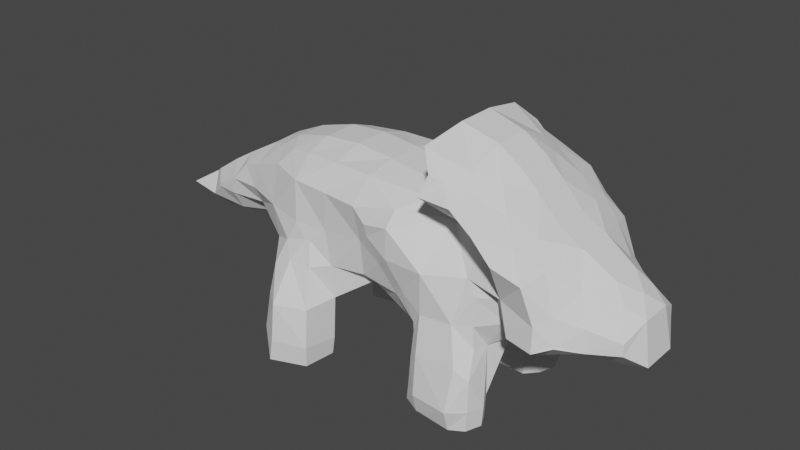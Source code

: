 # Source: model.blend  (saved by Blender 3.2.14; exported with 4.5.12 LTS)
import bpy
from mathutils import Matrix  # noqa: F401  (used for matrix-valued properties, if any)

bpy.ops.wm.read_factory_settings(use_empty=True)
scene = bpy.context.scene
scene.name = 'Scene'

# ---- world
world_world = bpy.data.worlds.new('World'); scene.world = world_world
world_world.use_nodes = True; world_world.node_tree.nodes.clear()
_N = world_world.node_tree.nodes; _L = world_world.node_tree.links
n0 = _N.new('ShaderNodeOutputWorld'); n0.name = 'World Output'; n0.location = (300, 300)
n1 = _N.new('ShaderNodeBackground'); n1.name = 'Background'; n1.location = (10, 300)
n1.inputs[0].default_value = (0.05088, 0.05088, 0.05088, 1.0)
_L.new(n1.outputs[0], n0.inputs[0])
n0.is_active_output = True
world_world.color = (0.05088, 0.05088, 0.05088)
world_world.use_sun_shadow = False
world_world.sun_shadow_jitter_overblur = 0.0

# ---- meshes
me_icosphere_002 = bpy.data.meshes.new('Icosphere.002')
me_icosphere_002.from_pydata([(-16.07, -0.05494, -4.179), (-16.68, -0.5762, -3.605), (-15.79, -0.113, -3.035), (-14.51, -1.187, -2.952), (-14.48, -1.197, -2.849), (-15.13, -0.19, -4.266), (-15.13, -0.9551, -3.54), (-15.04, -0.6585, -2.563), (-13.69, -1.253, -2.964), (-13.54, -1.308, -2.308), (-12.94, -1.208, -1.601), (-13.73, -0.0925, -4.153), (-13.71, -0.8127, -3.707), (-14.02, -0.6559, -1.866), (-13.27, -0.6465, -1.413), (-12.16, -1.224, -2.874), (-12.18, -1.561, -2.18), (-12.14, -1.394, -1.325), (-13.03, 0.03398, -3.978), (-12.36, -0.4771, -3.569), (-12.02, -0.574, -0.7043), (-10.18, -3.037, -7.137), (-10.24, -3.186, -6.47), (-10.09, -3.038, -5.074), (-10.0, -2.788, -4.009), (-10.25, -2.614, -7.141), (-10.22, -2.428, -6.445), (-10.24, -2.07, -5.114), (-10.55, -2.016, -3.429), (-10.71, -2.088, -2.197), (-10.74, -1.73, -0.7881), (-9.436, -1.355, -4.142), (-10.6, -0.5727, -3.708), (-11.17, -0.9359, -0.4028), (-9.516, -3.763, -7.302), (-9.375, -3.762, -6.485), (-9.369, -3.61, -5.071), (-9.3, -2.759, -3.63), (-9.563, -1.868, -7.282), (-9.437, -1.764, -6.493), (-9.768, -1.751, -5.539), (-9.67, -2.472, -3.052), (-9.279, -2.394, -2.289), (-9.352, -2.284, -0.7815), (-9.055, -1.572, -5.987), (-9.031, -1.268, -4.063), (-9.664, -0.1027, -3.762), (-8.145, -3.325, -7.237), (-8.095, -3.364, -6.473), (-8.204, -3.159, -5.065), (-8.475, -2.665, -3.689), (-8.647, -2.424, -2.809), (-8.042, -2.093, -7.26), (-7.994, -2.029, -6.618), (-7.823, -2.111, -4.869), (-7.824, -2.247, -3.568), (-8.066, -2.276, -2.255), (-7.92, -2.368, -0.8148), (-8.597, -1.602, -5.942), (-8.396, -1.174, -3.922), (-5.993, -2.502, -1.719), (-6.02, -2.599, -1.258), (-6.552, -1.456, -4.016), (-6.503, -2.085, -3.493), (-6.495, -2.255, -2.15), (-6.525, -2.555, -0.7871), (-6.513, -0.7059, -3.991), (-4.109, -2.72, -7.048), (-4.082, -2.673, -6.467), (-4.057, -2.597, -5.476), (-4.534, -2.454, -3.221), (-5.047, -2.7, -2.165), (-5.013, -2.687, -1.061), (-4.248, -2.155, -7.157), (-4.376, -2.145, -6.473), (-4.433, -1.87, -4.668), (-4.962, -2.236, -3.581), (-5.512, -2.44, -2.602), (-4.939, -2.321, -0.4828), (-4.198, -1.516, -7.106), (-4.181, -1.493, -6.381), (-4.6, -0.9124, -4.397), (-3.561, -2.91, -7.188), (-3.563, -3.094, -6.482), (-3.649, -2.852, -5.043), (-3.683, -2.623, -3.705), (-3.59, -2.751, -2.14), (-3.35, -1.289, -0.7353), (-3.584, -2.163, -7.308), (-4.043, -2.456, -4.484), (-4.091, -2.425, -4.197), (-3.546, -1.185, -0.6149), (-3.6, -1.291, -7.328), (-3.588, -1.214, -6.433), (-3.537, -0.8562, -4.752), (-2.189, -2.992, -7.265), (-2.188, -3.228, -6.482), (-2.101, -2.895, -4.959), (-2.48, -2.535, -3.632), (-2.226, -2.129, -2.051), (-2.122, -1.456, -0.6638), (-2.196, -2.203, -7.303), (-1.782, -2.269, -4.399), (-1.872, -2.235, -3.613), (-1.849, -2.202, -2.583), (-2.168, -1.285, -7.351), (-2.204, -1.333, -6.42), (-2.341, -1.009, -4.567), (-1.666, -2.736, -7.227), (-1.603, -2.776, -6.458), (-1.621, -2.71, -5.331), (-0.2853, -2.757, -3.116), (-0.7293, -2.512, -2.057), (-0.6493, -3.243, -0.6381), (-1.455, -2.166, -7.223), (-1.403, -2.151, -6.467), (-1.665, -1.699, -4.464), (-0.9274, -1.825, -3.314), (-1.176, -1.992, -2.434), (-0.3257, -2.512, -0.3284), (-1.718, -1.651, -7.282), (-1.689, -1.611, -6.373), (-1.256, -1.031, -4.234), (-8.852, -2.442, -2.822), (-11.43, -0.09272, -0.3166), (-10.24, -1.388, -0.1834), (-10.72, -0.5844, -0.05803), (-9.324, -1.584, -0.02211), (-9.327, -0.6692, 0.3104), (-7.92, -1.752, 0.06697), (-7.93, -0.6635, 0.4029), (-6.458, -1.809, 0.05484), (-6.453, -0.6622, 0.2591), (-4.291, -1.278, -0.2706), (-2.723, -0.7756, -0.3323), (-4.549, -0.5648, -0.09508), (-2.845, -0.4713, -0.2864), (-3.44, -3.119, 0.6973), (-3.213, -2.857, 1.383), (-3.771, -2.338, 1.986), (-3.618, -0.7271, 2.315), (-2.252, -3.113, 0.6544), (-2.807, -2.688, 1.189), (-1.974, -2.306, 0.9302), (-2.353, -1.921, 1.366), (-2.253, -0.6745, 1.925), (-1.325, -3.275, 0.1267), (-0.9379, -1.994, 0.4207), (-1.595, -1.43, 1.18), (-0.7499, -0.6716, 0.7141), (-1.416, -0.6785, 1.365), (-16.07, 0.05519, -4.18), (-16.68, 0.5767, -3.605), (-15.78, 0.1131, -3.035), (-15.13, 0.1899, -4.266), (-15.13, 0.9534, -3.539), (-15.04, 0.6589, -2.563), (-14.51, 1.187, -2.952), (-14.48, 1.196, -2.849), (-13.73, 0.09247, -4.153), (-13.71, 0.8125, -3.707), (-14.02, 0.6558, -1.866), (-13.27, 0.6464, -1.413), (-13.69, 1.253, -2.963), (-13.54, 1.307, -2.309), (-12.94, 1.207, -1.602), (-13.03, -0.03404, -3.978), (-12.36, 0.4776, -3.57), (-12.02, 0.5741, -0.7045), (-12.16, 1.224, -2.874), (-12.18, 1.561, -2.179), (-12.14, 1.394, -1.324), (-9.435, 1.354, -4.14), (-10.6, 0.5725, -3.708), (-11.17, 0.936, -0.4028), (-10.25, 2.614, -7.141), (-10.22, 2.428, -6.445), (-10.24, 2.07, -5.114), (-10.54, 2.015, -3.429), (-10.71, 2.088, -2.197), (-10.74, 1.731, -0.7878), (-10.18, 3.037, -7.137), (-10.24, 3.187, -6.47), (-10.09, 3.038, -5.074), (-10.0, 2.789, -4.011), (-9.054, 1.57, -5.988), (-9.031, 1.266, -4.064), (-9.664, 0.102, -3.762), (-9.563, 1.868, -7.282), (-9.437, 1.764, -6.493), (-9.767, 1.752, -5.538), (-9.666, 2.474, -3.054), (-9.276, 2.394, -2.29), (-9.352, 2.284, -0.7815), (-9.516, 3.763, -7.302), (-9.375, 3.762, -6.485), (-9.369, 3.61, -5.071), (-9.297, 2.76, -3.631), (-8.597, 1.603, -5.941), (-8.388, 1.167, -3.945), (-8.042, 2.093, -7.26), (-7.994, 2.029, -6.618), (-7.822, 2.111, -4.869), (-7.826, 2.244, -3.568), (-8.067, 2.276, -2.256), (-7.92, 2.369, -0.8147), (-8.145, 3.325, -7.237), (-8.095, 3.364, -6.472), (-8.204, 3.159, -5.065), (-8.475, 2.666, -3.689), (-6.525, 2.555, -0.7866), (-6.512, 0.7059, -3.991), (-6.552, 1.456, -4.016), (-6.503, 2.085, -3.493), (-6.495, 2.255, -2.15), (-6.525, 2.555, -0.7866), (-4.199, 1.516, -7.107), (-4.182, 1.493, -6.382), (-4.601, 0.9125, -4.397), (-4.248, 2.154, -7.157), (-4.375, 2.145, -6.473), (-4.432, 1.869, -4.668), (-4.963, 2.238, -3.582), (-5.512, 2.439, -2.602), (-4.107, 2.718, -7.046), (-4.082, 2.673, -6.467), (-4.057, 2.598, -5.477), (-4.534, 2.455, -3.221), (-5.047, 2.699, -2.165), (-5.013, 2.687, -1.061), (-3.6, 1.291, -7.329), (-3.589, 1.214, -6.437), (-3.539, 0.8642, -4.756), (-3.583, 2.163, -7.308), (-4.068, 2.442, -4.341), (-3.544, 1.174, -0.6136), (-3.561, 2.91, -7.188), (-3.563, 3.094, -6.482), (-3.649, 2.852, -5.044), (-3.683, 2.623, -3.705), (-3.59, 2.751, -2.141), (-3.351, 1.283, -0.7341), (-2.169, 1.286, -7.35), (-2.201, 1.333, -6.424), (-2.337, 1.016, -4.574), (-2.196, 2.203, -7.303), (-1.782, 2.27, -4.398), (-1.872, 2.234, -3.613), (-1.848, 2.201, -2.583), (-2.189, 2.992, -7.265), (-2.188, 3.229, -6.482), (-2.101, 2.896, -4.959), (-2.479, 2.535, -3.633), (-2.226, 2.128, -2.052), (-2.122, 1.453, -0.6649), (-1.718, 1.651, -7.282), (-1.688, 1.612, -6.374), (-1.256, 1.031, -4.233), (-1.456, 2.166, -7.222), (-1.404, 2.151, -6.467), (-1.664, 1.7, -4.464), (-0.928, 1.825, -3.314), (-1.176, 1.989, -2.433), (-0.3257, 2.511, -0.329), (-1.62, 2.774, -7.072), (-1.602, 2.776, -6.458), (-1.621, 2.71, -5.33), (-0.2856, 2.757, -3.115), (-0.7289, 2.512, -2.057), (-0.6495, 3.243, -0.6382), (-6.495, 2.255, -2.15), (-11.43, 0.09312, -0.3168), (-10.72, 0.5846, -0.05802), (-10.24, 1.388, -0.1834), (-9.327, 0.6693, 0.3104), (-9.324, 1.585, -0.02176), (-7.93, 0.6634, 0.4022), (-7.92, 1.752, 0.06714), (-6.453, 0.6623, 0.2593), (-6.458, 1.809, 0.05545), (-4.549, 0.5657, -0.09604), (-2.843, 0.4745, -0.2868), (-4.289, 1.278, -0.2718), (-2.722, 0.7759, -0.3308), (-3.619, 0.7276, 2.321), (-3.772, 2.34, 1.987), (-3.447, 3.134, 0.701), (-3.217, 2.859, 1.385), (-2.252, 0.6754, 1.932), (-1.975, 2.302, 0.9295), (-2.356, 1.917, 1.364), (-2.253, 3.111, 0.6536), (-2.809, 2.688, 1.189), (-0.7511, 0.6712, 0.715), (-1.418, 0.6779, 1.364), (-0.941, 1.99, 0.4179), (-1.599, 1.425, 1.178), (-1.325, 3.275, 0.1267), (0.711, -2.962, -3.152), (0.6619, -2.843, -2.332), (0.2286, -2.955, -1.1), (-0.3332, -1.164, -3.494), (0.5439, -1.944, -3.749), (1.031, -2.386, -2.073), (0.5007, -2.044, -0.8716), (0.653, -0.6888, -3.78), (0.915, -0.8288, -3.778), (0.4447, -0.542, -3.772), (0.8654, -0.6553, -0.576), (1.227, -2.553, -2.963), (1.202, -2.521, -2.892), (1.884, -1.927, -3.16), (1.81, -1.865, -2.39), (1.388, -1.442, -1.568), (2.099, -0.741, -3.917), (2.459, -0.8813, -1.85), (1.995, -0.545, -1.305), (2.897, -1.45, -3.083), (2.871, -1.442, -2.676), (3.347, -0.6797, -3.67), (3.083, -0.5782, -2.207), (2.62, -0.02583, -1.71), (-0.1058, -1.647, -0.1638), (0.04868, -0.6463, -0.1137), (0.6525, 0.6894, -3.78), (0.914, 0.8287, -3.778), (0.4448, 0.5434, -3.772), (0.8653, 0.6552, -0.5761), (-0.3339, 1.163, -3.495), (0.5436, 1.944, -3.75), (1.031, 2.386, -2.072), (0.5006, 2.043, -0.8723), (0.7125, 2.969, -3.157), (0.6625, 2.845, -2.332), (0.2283, 2.954, -1.101), (2.098, 0.7408, -3.917), (2.459, 0.8813, -1.85), (1.996, 0.5452, -1.305), (1.884, 1.928, -3.16), (1.811, 1.866, -2.389), (1.389, 1.442, -1.568), (1.227, 2.553, -2.963), (1.203, 2.522, -2.892), (3.347, 0.6796, -3.671), (3.083, 0.5782, -2.206), (2.62, 0.02604, -1.71), (2.898, 1.451, -3.084), (2.873, 1.444, -2.675), (0.04834, 0.6459, -0.1141), (-0.1067, 1.645, -0.1651), (-5.512, 2.439, -2.602), (-5.047, 2.699, -2.165), (-5.013, 2.687, -1.061), (-3.544, 1.174, -0.6136), (-3.351, 1.283, -0.7341), (-6.458, 1.809, 0.05545), (-4.289, 1.278, -0.2718)], [], [(6, 0, 5), (7, 3, 4), (2, 6, 7), (4, 8, 9), (12, 5, 11), (12, 3, 6), (13, 4, 9), (14, 9, 10), (9, 15, 16), (10, 16, 17), (12, 18, 19), (19, 8, 12), (20, 10, 17), (25, 22, 26), (26, 23, 27), (27, 24, 28), (29, 15, 28), (17, 29, 30), (31, 28, 32), (32, 15, 19), (33, 17, 30), (22, 34, 35), (36, 22, 35), (24, 36, 37), (38, 21, 25), (26, 38, 25), (40, 26, 27), (41, 24, 37), (41, 123, 42), (29, 41, 42), (43, 29, 42), (44, 40, 45), (31, 40, 27), (46, 31, 32), (35, 47, 48), (36, 48, 49), (37, 49, 50), (123, 50, 51), (38, 47, 34), (53, 47, 52), (39, 52, 38), (53, 49, 48), (54, 50, 49), (55, 51, 50), (42, 51, 56), (43, 56, 57), (58, 39, 44), (58, 54, 53), (45, 58, 44), (55, 62, 63), (64, 55, 63), (64, 61, 65), (57, 64, 65), (59, 62, 54), (72, 60, 71), (74, 67, 68), (74, 69, 75), (76, 62, 75), (77, 70, 71), (77, 63, 76), (77, 60, 64), (78, 61, 72), (79, 74, 80), (80, 75, 81), (81, 62, 66), (83, 67, 82), (69, 83, 84), (86, 70, 85), (72, 86, 87), (88, 67, 73), (89, 69, 84), (89, 85, 90), (90, 75, 89), (90, 70, 76), (78, 87, 91), (79, 88, 73), (93, 79, 80), (94, 80, 81), (96, 82, 95), (84, 96, 97), (98, 84, 97), (86, 98, 99), (87, 99, 100), (101, 82, 88), (102, 98, 97), (104, 98, 103), (105, 88, 92), (106, 92, 93), (94, 106, 93), (109, 95, 108), (110, 96, 109), (100, 112, 113), (101, 108, 95), (114, 109, 108), (115, 110, 109), (102, 110, 116), (103, 116, 117), (118, 111, 112), (104, 117, 118), (118, 99, 104), (120, 101, 105), (120, 115, 114), (106, 120, 105), (121, 116, 115), (107, 121, 106), (33, 125, 126), (124, 33, 126), (125, 43, 127), (128, 125, 127), (129, 43, 57), (130, 127, 129), (131, 57, 65), (132, 129, 131), (131, 78, 133), (135, 131, 133), (136, 133, 134), (134, 87, 137), (133, 91, 134), (134, 138, 139), (140, 134, 139), (137, 100, 141), (142, 137, 141), (143, 142, 141), (139, 142, 144), (140, 144, 145), (146, 100, 113), (119, 146, 113), (143, 146, 147), (148, 143, 147), (149, 148, 147), (145, 148, 150), (151, 1, 152), (152, 2, 153), (154, 0, 151), (155, 151, 152), (153, 155, 152), (153, 7, 156), (157, 156, 158), (159, 5, 154), (160, 154, 155), (161, 7, 13), (162, 13, 14), (157, 160, 155), (158, 163, 157), (158, 161, 164), (164, 162, 165), (159, 18, 11), (166, 19, 18), (160, 166, 159), (162, 20, 168), (163, 167, 160), (164, 169, 163), (165, 170, 164), (165, 168, 171), (173, 19, 167), (178, 172, 173), (169, 173, 167), (179, 169, 170), (171, 179, 170), (171, 174, 180), (182, 175, 176), (183, 176, 177), (184, 177, 178), (186, 46, 187), (187, 172, 186), (173, 46, 32), (176, 188, 189), (190, 185, 186), (190, 176, 189), (190, 172, 177), (179, 191, 178), (193, 179, 180), (181, 188, 175), (182, 194, 181), (196, 182, 183), (184, 196, 183), (184, 191, 197), (192, 204, 209), (186, 198, 199), (199, 45, 186), (189, 200, 201), (189, 198, 185), (202, 198, 201), (193, 204, 192), (206, 188, 194), (206, 201, 200), (195, 206, 194), (208, 201, 207), (196, 207, 195), (209, 202, 208), (197, 208, 196), (204, 203, 209), (6, 1, 0), (192, 209, 191), (199, 66, 59), (212, 199, 202), (203, 212, 202), (214, 203, 204), (205, 214, 204), (218, 66, 211), (220, 216, 217), (221, 217, 218), (212, 218, 211), (222, 212, 213), (223, 213, 214), (224, 220, 225), (226, 220, 221), (227, 223, 228), (231, 216, 230), (232, 217, 231), (218, 94, 81), (233, 216, 219), (234, 221, 222), (224, 233, 219), (237, 224, 225), (226, 237, 225), (226, 234, 238), (227, 234, 222), (240, 227, 228), (229, 240, 228), (243, 230, 242), (232, 243, 244), (244, 94, 232), (233, 242, 230), (236, 245, 233), (250, 236, 237), (238, 250, 237), (252, 246, 251), (252, 238, 239), (252, 248, 247), (240, 252, 239), (241, 253, 240), (243, 255, 256), (244, 256, 257), (257, 107, 244), (245, 255, 242), (259, 255, 258), (260, 256, 259), (247, 260, 246), (248, 261, 247), (264, 245, 249), (264, 259, 258), (250, 264, 249), (266, 259, 265), (266, 250, 251), (266, 246, 260), (267, 262, 268), (253, 262, 248), (254, 268, 253), (168, 124, 271), (271, 174, 168), (272, 124, 126), (273, 174, 272), (274, 126, 128), (273, 193, 180), (273, 274, 275), (276, 128, 130), (277, 193, 275), (275, 276, 277), (276, 132, 278), (279, 205, 277), (277, 278, 279), (278, 135, 280), (280, 136, 281), (279, 280, 282), (282, 281, 283), (281, 140, 284), (283, 284, 285), (241, 283, 286), (287, 283, 285), (288, 140, 145), (290, 284, 288), (286, 254, 241), (292, 289, 291), (292, 286, 287), (292, 285, 290), (293, 150, 149), (294, 145, 150), (296, 293, 295), (296, 289, 290), (296, 288, 294), (297, 263, 269), (297, 254, 291), (297, 289, 295), (299, 111, 298), (300, 112, 299), (117, 301, 302), (302, 111, 117), (303, 300, 299), (119, 300, 304), (122, 301, 116), (305, 302, 301), (310, 298, 309), (302, 309, 298), (311, 310, 309), (303, 310, 312), (313, 303, 312), (319, 335, 343), (306, 311, 302), (315, 313, 312), (308, 313, 316), (318, 311, 317), (314, 317, 311), (320, 317, 319), (315, 318, 320), (321, 315, 320), (322, 119, 304), (308, 322, 304), (149, 322, 323), (324, 307, 326), (326, 257, 324), (328, 257, 260), (329, 324, 328), (261, 328, 260), (267, 329, 261), (333, 267, 268), (334, 330, 333), (334, 268, 269), (334, 263, 331), (314, 306, 335), (327, 316, 337), (338, 325, 329), (340, 336, 339), (340, 330, 331), (340, 327, 337), (341, 329, 332), (342, 338, 341), (342, 332, 333), (342, 330, 339), (325, 335, 306), (344, 319, 343), (345, 320, 344), (345, 336, 337), (337, 321, 345), (346, 335, 338), (346, 344, 343), (347, 338, 339), (347, 336, 344), (348, 308, 327), (348, 149, 323), (349, 327, 331), (349, 263, 295), (349, 293, 348), (209, 197, 191), (7, 6, 3), (2, 1, 6), (4, 3, 8), (12, 6, 5), (12, 8, 3), (13, 7, 4), (14, 13, 9), (9, 8, 15), (10, 9, 16), (12, 11, 18), (19, 15, 8), (20, 14, 10), (25, 21, 22), (26, 22, 23), (27, 23, 24), (29, 16, 15), (17, 16, 29), (31, 27, 28), (32, 28, 15), (33, 20, 17), (22, 21, 34), (36, 23, 22), (24, 23, 36), (38, 34, 21), (26, 39, 38), (40, 39, 26), (41, 28, 24), (41, 37, 123), (29, 28, 41), (43, 30, 29), (44, 39, 40), (31, 45, 40), (46, 45, 31), (35, 34, 47), (36, 35, 48), (37, 36, 49), (123, 37, 50), (38, 52, 47), (53, 48, 47), (39, 53, 52), (53, 54, 49), (54, 55, 50), (55, 56, 51), (42, 123, 51), (43, 42, 56), (58, 53, 39), (58, 59, 54), (45, 59, 58), (55, 54, 62), (64, 56, 55), (64, 60, 61), (57, 56, 64), (59, 66, 62), (72, 61, 60), (74, 73, 67), (74, 68, 69), (76, 63, 62), (77, 76, 70), (77, 64, 63), (77, 71, 60), (78, 65, 61), (79, 73, 74), (80, 74, 75), (81, 75, 62), (83, 68, 67), (69, 68, 83), (86, 71, 70), (72, 71, 86), (88, 82, 67), (89, 75, 69), (89, 84, 85), (90, 76, 75), (90, 85, 70), (78, 72, 87), (79, 92, 88), (93, 92, 79), (94, 93, 80), (96, 83, 82), (84, 83, 96), (98, 85, 84), (86, 85, 98), (87, 86, 99), (101, 95, 82), (102, 103, 98), (104, 99, 98), (105, 101, 88), (106, 105, 92), (94, 107, 106), (109, 96, 95), (110, 97, 96), (100, 99, 112), (101, 114, 108), (114, 115, 109), (115, 116, 110), (102, 97, 110), (103, 102, 116), (118, 117, 111), (104, 103, 117), (118, 112, 99), (120, 114, 101), (120, 121, 115), (106, 121, 120), (121, 122, 116), (107, 122, 121), (33, 30, 125), (124, 20, 33), (125, 30, 43), (128, 126, 125), (129, 127, 43), (130, 128, 127), (131, 129, 57), (132, 130, 129), (131, 65, 78), (135, 132, 131), (136, 135, 133), (134, 91, 87), (133, 78, 91), (134, 137, 138), (140, 136, 134), (137, 87, 100), (142, 138, 137), (143, 144, 142), (139, 138, 142), (140, 139, 144), (146, 141, 100), (119, 147, 146), (143, 141, 146), (148, 144, 143), (149, 150, 148), (145, 144, 148), (151, 0, 1), (152, 1, 2), (154, 5, 0), (155, 154, 151), (153, 156, 155), (153, 2, 7), (157, 155, 156), (159, 11, 5), (160, 159, 154), (161, 156, 7), (162, 161, 13), (157, 163, 160), (158, 164, 163), (158, 156, 161), (164, 161, 162), (159, 166, 18), (166, 167, 19), (160, 167, 166), (162, 14, 20), (163, 169, 167), (164, 170, 169), (165, 171, 170), (165, 162, 168), (173, 32, 19), (178, 177, 172), (169, 178, 173), (179, 178, 169), (171, 180, 179), (171, 168, 174), (182, 181, 175), (183, 182, 176), (184, 183, 177), (186, 45, 46), (187, 173, 172), (173, 187, 46), (176, 175, 188), (190, 189, 185), (190, 177, 176), (190, 186, 172), (179, 192, 191), (193, 192, 179), (181, 194, 188), (182, 195, 194), (196, 195, 182), (184, 197, 196), (184, 178, 191), (186, 185, 198), (199, 59, 45), (189, 188, 200), (189, 201, 198), (202, 199, 198), (193, 205, 204), (206, 200, 188), (206, 207, 201), (195, 207, 206), (208, 202, 201), (196, 208, 207), (209, 203, 202), (197, 209, 208), (199, 211, 66), (212, 211, 199), (203, 213, 212), (214, 213, 203), (205, 215, 214), (218, 81, 66), (220, 219, 216), (221, 220, 217), (212, 221, 218), (222, 221, 212), (223, 222, 213), (224, 219, 220), (226, 225, 220), (227, 222, 223), (231, 217, 216), (232, 218, 217), (218, 232, 94), (233, 230, 216), (224, 236, 233), (237, 236, 224), (226, 238, 237), (226, 221, 234), (239, 238, 234), (227, 239, 234), (240, 239, 227), (229, 241, 240), (243, 231, 230), (232, 231, 243), (244, 107, 94), (233, 245, 242), (236, 249, 245), (250, 249, 236), (238, 251, 250), (252, 247, 246), (252, 251, 238), (252, 253, 248), (240, 253, 252), (241, 254, 253), (243, 242, 255), (244, 243, 256), (257, 122, 107), (245, 258, 255), (259, 256, 255), (260, 257, 256), (247, 261, 260), (248, 262, 261), (264, 258, 245), (264, 265, 259), (250, 265, 264), (266, 260, 259), (266, 265, 250), (266, 251, 246), (267, 261, 262), (253, 268, 262), (254, 269, 268), (168, 20, 124), (271, 272, 174), (272, 271, 124), (273, 180, 174), (274, 272, 126), (273, 275, 193), (273, 272, 274), (276, 274, 128), (277, 205, 193), (275, 274, 276), (276, 130, 132), (279, 215, 205), (277, 276, 278), (278, 132, 135), (280, 135, 136), (352, 351, 350), (279, 278, 280), (282, 280, 281), (281, 136, 140), (282, 283, 235), (283, 281, 284), (241, 235, 283), (287, 286, 283), (288, 284, 140), (290, 285, 284), (286, 291, 254), (292, 290, 289), (292, 291, 286), (292, 287, 285), (293, 294, 150), (294, 288, 145), (296, 294, 293), (296, 295, 289), (296, 290, 288), (297, 295, 263), (297, 269, 254), (297, 291, 289), (299, 112, 111), (300, 113, 112), (117, 116, 301), (302, 298, 111), (303, 304, 300), (119, 113, 300), (122, 305, 301), (305, 306, 302), (307, 305, 122), (310, 299, 298), (302, 311, 309), (311, 312, 310), (303, 299, 310), (313, 304, 303), (306, 314, 311), (315, 316, 313), (308, 304, 313), (318, 312, 311), (314, 319, 317), (320, 318, 317), (315, 312, 318), (321, 316, 315), (322, 147, 119), (308, 323, 322), (149, 147, 322), (324, 305, 307), (257, 326, 307), (328, 324, 257), (329, 325, 324), (261, 329, 328), (267, 332, 329), (333, 332, 267), (334, 331, 330), (334, 333, 268), (334, 269, 263), (305, 324, 325), (327, 308, 316), (338, 335, 325), (340, 337, 336), (340, 339, 330), (340, 331, 327), (341, 338, 329), (342, 339, 338), (342, 341, 332), (342, 333, 330), (306, 305, 325), (319, 314, 335), (344, 320, 319), (345, 321, 320), (345, 344, 336), (337, 316, 321), (346, 343, 335), (346, 347, 344), (347, 346, 338), (347, 339, 336), (348, 323, 308), (348, 293, 149), (349, 348, 327), (349, 331, 263), (349, 295, 293), (270, 210, 352), (356, 353, 352), (210, 355, 352), (353, 354, 352), (355, 356, 352), (350, 270, 352), (257, 307, 122)])
me_icosphere_002.remesh_voxel_size = 1.58
me_icosphere_002.remesh_voxel_adaptivity = 0.014
me_icosphere_002.use_remesh_fix_poles = True
me_icosphere_002.use_remesh_preserve_attributes = False
me_icosphere_002.use_mirror_y = True
me_icosphere_002.use_mirror_topology = True
me_icosphere_002.update()

# ---- objects
ob_icosphere_001 = bpy.data.objects.new('Icosphere.001', me_icosphere_002)

# ---- transforms, parenting, visibility, modifiers, constraints
ob_icosphere_001.location = (5.778, 0.0, 1.55)
ob_icosphere_001.use_mesh_mirror_y = True

# ---- collection membership
scene.collection.objects.link(ob_icosphere_001)

# ---- scene / render settings (as saved in the file)
scene.frame_start = 1; scene.frame_end = 250; scene.frame_set(1)
scene.render.engine = 'BLENDER_EEVEE_NEXT'
scene.cycles.sampling_pattern = 'TABULATED_SOBOL'
scene.cycles.use_light_tree = False
scene.view_settings.view_transform = 'Filmic'
bpy.context.view_layer.update()

# ---- added for rendering (the .blend has no active camera and no usable light): camera, sun
cam_auto = bpy.data.cameras.new('AutoCamera')
cam_auto.lens = 50.0
cam_auto.sensor_width = 36.0
cam_auto.clip_end = 1000.0
ob_auto_camera = bpy.data.objects.new('AutoCamera', cam_auto)
scene.collection.objects.link(ob_auto_camera)
ob_auto_camera.location = (20.8373, -26.0727, 16.417)
ob_auto_camera.rotation_euler = (1.09748, -7.21219e-08, 0.694738)
scene.camera = ob_auto_camera
light_auto_sun = bpy.data.lights.new('AutoSun', 'SUN')
light_auto_sun.energy = 3.0
light_auto_sun.angle = 0.0523599
ob_auto_sun = bpy.data.objects.new('AutoSun', light_auto_sun)
scene.collection.objects.link(ob_auto_sun)
ob_auto_sun.rotation_euler = (0.872665, 0.174533, 0.523599)
bpy.context.view_layer.update()
